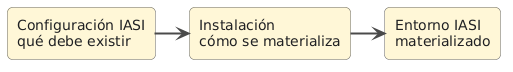

The diagram above was rendered by PlantUML. Its source (embedded in the PNG):
@startuml
' =============================================================================
' IASI PlantUML Library
' Ingeniería Aumentada por Sistemas Inteligentes
' =============================================================================

' -----------------------------------------------------------------------------
' Global style
' -----------------------------------------------------------------------------

skinparam backgroundColor transparent
skinparam shadowing false
skinparam linetype ortho

skinparam defaultFontName "Segoe UI"
skinparam defaultFontSize 14
skinparam defaultFontColor #202124

skinparam ArrowColor #4A4A4A
skinparam ArrowThickness 2

skinparam rectangle {
    BorderColor #4E79A7
    BackgroundColor #EAF2FB
    FontColor #202124
    RoundCorner 10
}

skinparam package {
    BorderColor #7A7A7A
    BackgroundColor #F6F8FA
    FontColor #202124
}

skinparam note {
    BorderColor #C8A951
    BackgroundColor #FFF8DC
    FontColor #202124
}

skinparam title {
    FontSize 18
    FontStyle bold
    FontColor #202124
}

skinparam nodesep 28
skinparam ranksep 34

' -----------------------------------------------------------------------------
' Semantic palette
' -----------------------------------------------------------------------------

!define IASI_COLOR_KNOWLEDGE   #EAF2FB
!define IASI_BORDER_KNOWLEDGE  #4E79A7

!define IASI_COLOR_PROCESS     #F1EAF8
!define IASI_BORDER_PROCESS    #7A5AA6

!define IASI_COLOR_SPEC        #EDE7F6
!define IASI_BORDER_SPEC       #6F52A3

!define IASI_COLOR_IMPLEMENT   #EAF6EA
!define IASI_BORDER_IMPLEMENT  #4D8B57

!define IASI_COLOR_VERIFY      #FFF0D9
!define IASI_BORDER_VERIFY     #C7852E

!define IASI_COLOR_EVIDENCE    #F0F0F0
!define IASI_BORDER_EVIDENCE   #777777

!define IASI_COLOR_DECISION    #FCE8F1
!define IASI_BORDER_DECISION   #A94F7A

!define IASI_COLOR_EXTERNAL    #F7F7F7
!define IASI_BORDER_EXTERNAL   #9A9A9A

!define IASI_COLOR_WARNING     #FFF4CC
!define IASI_BORDER_WARNING    #B48A00

' -----------------------------------------------------------------------------
' Semantic elements
' -----------------------------------------------------------------------------

!unquoted procedure IASI_KNOWLEDGE(alias, label)
rectangle label as alias IASI_COLOR_KNOWLEDGE IASI_BORDER_KNOWLEDGE
!endprocedure

!unquoted procedure IASI_PROCESS(alias, label)
rectangle label as alias IASI_COLOR_PROCESS IASI_BORDER_PROCESS
!endprocedure

!unquoted procedure IASI_SPEC(alias, label)
rectangle label as alias IASI_COLOR_SPEC IASI_BORDER_SPEC
!endprocedure

!unquoted procedure IASI_IMPLEMENTATION(alias, label)
rectangle label as alias IASI_COLOR_IMPLEMENT IASI_BORDER_IMPLEMENT
!endprocedure

!unquoted procedure IASI_VERIFICATION(alias, label)
rectangle label as alias IASI_COLOR_VERIFY IASI_BORDER_VERIFY
!endprocedure

!unquoted procedure IASI_EVIDENCE(alias, label)
rectangle label as alias IASI_COLOR_EVIDENCE IASI_BORDER_EVIDENCE
!endprocedure

!unquoted procedure IASI_DECISION(alias, label)
rectangle label as alias IASI_COLOR_DECISION IASI_BORDER_DECISION
!endprocedure

!unquoted procedure IASI_EXTERNAL(alias, label)
rectangle label as alias IASI_COLOR_EXTERNAL IASI_BORDER_EXTERNAL
!endprocedure

!unquoted procedure IASI_WARNING(alias, label)
rectangle label as alias IASI_COLOR_WARNING IASI_BORDER_WARNING
!endprocedure

' -----------------------------------------------------------------------------
' Semantic relations
' -----------------------------------------------------------------------------

!unquoted procedure IASI_FLOW(from, to)
from --> to
!endprocedure

!unquoted procedure IASI_FLOW_LABELED(from, to, label)
from --> to : label
!endprocedure

!unquoted procedure IASI_FEEDBACK(from, to)
from ..> to
!endprocedure

!unquoted procedure IASI_FEEDBACK_LABELED(from, to, label)
from ..> to : label
!endprocedure

!unquoted procedure IASI_TRACE(from, to)
from .> to
!endprocedure

!unquoted procedure IASI_TRACE_LABELED(from, to, label)
from .> to : label
!endprocedure

!unquoted procedure IASI_DEPENDS(from, to)
from --> to
!endprocedure

!unquoted procedure IASI_DEPENDS_LABELED(from, to, label)
from --> to : label
!endprocedure


left to right direction

skinparam shadowing false
skinparam rectangle {
  BackgroundColor #FFF7D6
  BorderColor #666666
}

rectangle "Configuración IASI\nqué debe existir" as config
rectangle "Instalación\ncómo se materializa" as install
rectangle "Entorno IASI\nmaterializado" as environment

config --> install
install --> environment
@enduml